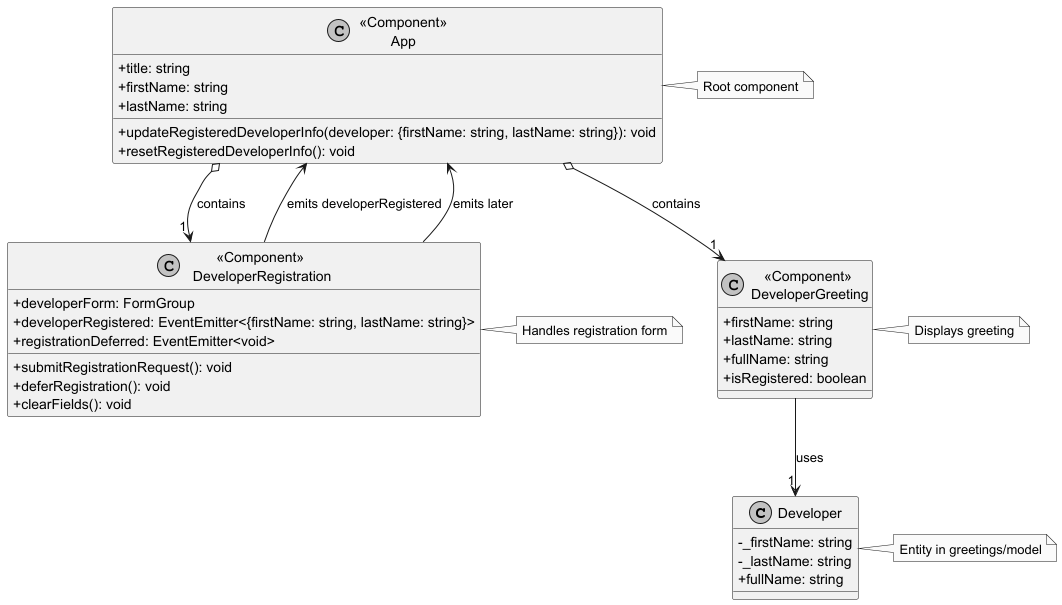

The diagram above was rendered by PlantUML. Its source (embedded in the PNG):
@startuml
' Class Diagram for Hello Angular Developer

' Skin parameters for a cleaner look
skinparam monochrome true
skinparam classAttributeIconSize 0

' Entities and Components
class Developer {
  -_firstName: string
  -_lastName: string
  +fullName: string
}

class "«Component»\nApp" as App {
  +title: string
  +firstName: string
  +lastName: string
  +updateRegisteredDeveloperInfo(developer: {firstName: string, lastName: string}): void
  +resetRegisteredDeveloperInfo(): void
}

class "«Component»\n DeveloperRegistration" as DeveloperRegistration {
  +developerForm: FormGroup
  +developerRegistered: EventEmitter<{firstName: string, lastName: string}>
  +registrationDeferred: EventEmitter<void>
  +submitRegistrationRequest(): void
  +deferRegistration(): void
  +clearFields(): void
}

class "«Component»\n DeveloperGreeting" as DeveloperGreeting {
  +firstName: string
  +lastName: string
  +fullName: string
  +isRegistered: boolean
}

' Relationships
App o--> "1" DeveloperRegistration : contains
App o--> "1" DeveloperGreeting : contains
DeveloperRegistration --> App : emits developerRegistered
DeveloperRegistration --> App : emits later
DeveloperGreeting --> "1" Developer : uses

' Notes
note right of Developer
  Entity in greetings/model
end note

note right of App
  Root component
end note

note right of DeveloperRegistration
  Handles registration form
end note

note right of DeveloperGreeting
  Displays greeting
end note

@enduml